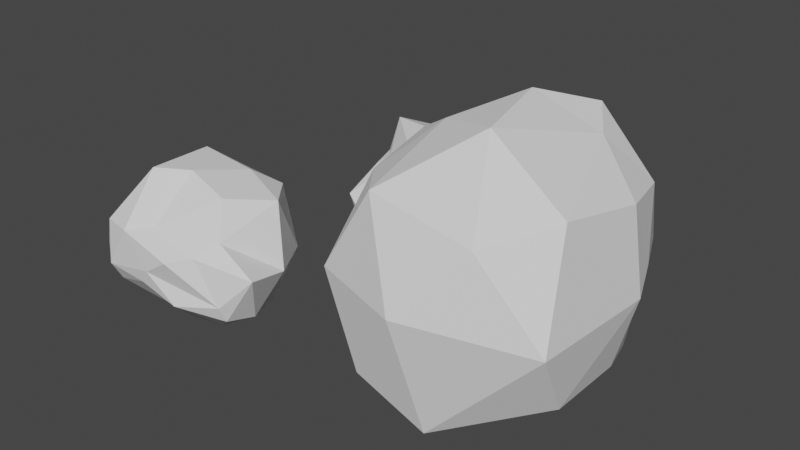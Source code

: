 # Source: Tiles.blend  (saved by Blender 3.3.6; exported with 4.5.12 LTS)
import bpy
from mathutils import Matrix  # noqa: F401  (used for matrix-valued properties, if any)

bpy.ops.wm.read_factory_settings(use_empty=True)
scene = bpy.context.scene
scene.name = 'Scene'

# ---- collections
col_collection = bpy.data.collections.new('Collection'); scene.collection.children.link(col_collection)

# ---- world
world_world = bpy.data.worlds.new('World'); scene.world = world_world
world_world.use_nodes = True; world_world.node_tree.nodes.clear()
_N = world_world.node_tree.nodes; _L = world_world.node_tree.links
n0 = _N.new('ShaderNodeOutputWorld'); n0.name = 'World Output'; n0.location = (300, 300)
n1 = _N.new('ShaderNodeBackground'); n1.name = 'Background'; n1.location = (10, 300)
n1.inputs[0].default_value = (0.05088, 0.05088, 0.05088, 1.0)
_L.new(n1.outputs[0], n0.inputs[0])
n0.is_active_output = True
world_world.color = (0.05088, 0.05088, 0.05088)
world_world.use_sun_shadow = False
world_world.sun_shadow_jitter_overblur = 0.0

# ---- cameras
cam_camera = bpy.data.cameras.new('Camera')
cam_camera.clip_end = 100.0
cam_camera.ortho_scale = 7.314

# ---- meshes
me_icosphere = bpy.data.meshes.new('Icosphere')
me_icosphere.from_pydata([(0.1012, -0.5773, 0.5672), (0.4, -0.8208, -0.4079), (0.983, -0.1301, 0.1294), (0.2363, 0.1842, 0.9527), (-0.3725, -0.1869, 0.5851), (-0.5652, -0.8249, 0.009038), (0.3246, 0.00147, -1.061), (0.4892, 0.9963, 0.007617), (-0.3812, 0.6692, 0.3564), (-0.5465, 0.1377, -0.1807), (-0.3374, -0.1894, -0.6471), (-0.1994, 0.6339, -0.5755), (0.3777, -0.4449, 0.4573), (0.1735, -0.6868, 0.2691), (0.7874, -0.5531, -0.108), (-0.09712, -0.9673, -0.2344), (-0.1847, -0.5425, 0.3887), (0.2434, -0.4245, 0.963), (1.076, -0.05611, 0.7693), (-0.1884, -0.3567, 0.6034), (-0.3163, -0.03973, 1.076), (-0.4156, -0.3838, 0.4352), (0.01289, -0.6545, -0.756), (-0.5545, -0.6569, -0.5109), (0.918, 0.003917, -0.3965), (0.5753, -0.4021, -0.7123), (0.7212, 0.7547, 0.6518), (0.8267, 0.394, 0.1922), (-0.3709, 0.06064, 0.5429), (-0.1992, 0.5872, 0.8164), (-0.5028, -0.2776, -0.13), (-0.5284, -0.1259, 0.3978), (-0.01189, 0.1713, -1.007), (0.4835, 0.6206, -0.6003), (-0.07667, 0.9357, 0.2354), (-0.6997, 0.4672, 0.1681), (-0.5115, -0.03673, -0.4919), (-0.0007563, 0.4691, -0.6544), (-0.2876, 0.3666, -0.8239), (-0.2019, 0.6009, -0.338), (-0.4535, 0.8706, -0.2475), (-0.7518, 0.4187, -0.6354)], [], [(0, 13, 12), (1, 13, 15), (0, 12, 17), (0, 17, 19), (0, 19, 16), (1, 15, 22), (2, 14, 24), (3, 18, 26), (4, 20, 28), (5, 21, 30), (1, 22, 25), (2, 24, 27), (3, 26, 29), (4, 28, 31), (5, 30, 23), (6, 32, 37), (7, 33, 39), (8, 34, 40), (9, 35, 41), (10, 36, 38), (38, 41, 11), (38, 36, 41), (36, 9, 41), (41, 40, 11), (41, 35, 40), (35, 8, 40), (40, 39, 11), (40, 34, 39), (34, 7, 39), (39, 37, 11), (39, 33, 37), (33, 6, 37), (37, 38, 11), (37, 32, 38), (32, 10, 38), (23, 36, 10), (23, 30, 36), (30, 9, 36), (31, 35, 9), (31, 28, 35), (28, 8, 35), (29, 34, 8), (29, 26, 34), (26, 7, 34), (27, 33, 7), (27, 24, 33), (24, 6, 33), (25, 32, 6), (25, 22, 32), (22, 10, 32), (30, 31, 9), (30, 21, 31), (21, 4, 31), (28, 29, 8), (28, 20, 29), (20, 3, 29), (26, 27, 7), (26, 18, 27), (18, 2, 27), (24, 25, 6), (24, 14, 25), (14, 1, 25), (22, 23, 10), (22, 15, 23), (15, 5, 23), (16, 21, 5), (16, 19, 21), (19, 4, 21), (19, 20, 4), (19, 17, 20), (17, 3, 20), (17, 18, 3), (17, 12, 18), (12, 2, 18), (15, 16, 5), (15, 13, 16), (13, 0, 16), (12, 14, 2), (12, 13, 14), (13, 1, 14)])
_uv = me_icosphere.uv_layers.new(name='UVMap')
_uv.uv.foreach_set('vector', [0.1818, 0.0, 0.2273, 0.07873, 0.1364, 0.07873, 0.2727, 0.1575, 0.3182, 0.07873, 0.3636, 0.1575, 0.9091, 0.0, 0.9545, 0.07873, 0.8636, 0.07873, 0.7273, 0.0, 0.7727, 0.07873, 0.6818, 0.07873, 0.5455, 0.0, 0.5909, 0.07873, 0.5, 0.07873, 0.2727, 0.1575, 0.3636, 0.1575, 0.3182, 0.2362, 0.09091, 0.1575, 0.1818, 0.1575, 0.1364, 0.2362, 0.8182, 0.1575, 0.9091, 0.1575, 0.8636, 0.2362, 0.6364, 0.1575, 0.7273, 0.1575, 0.6818, 0.2362, 0.4545, 0.1575, 0.5455, 0.1575, 0.5, 0.2362, 0.2727, 0.1575, 0.3182, 0.2362, 0.2273, 0.2362, 0.09091, 0.1575, 0.1364, 0.2362, 0.04546, 0.2362, 0.8182, 0.1575, 0.8636, 0.2362, 0.7727, 0.2362, 0.6364, 0.1575, 0.6818, 0.2362, 0.5909, 0.2362, 0.4545, 0.1575, 0.5, 0.2362, 0.4091, 0.2362, 0.1818, 0.3149, 0.2727, 0.3149, 0.2273, 0.3937, 0.0, 0.3149, 0.09091, 0.3149, 0.04546, 0.3937, 0.7273, 0.3149, 0.8182, 0.3149, 0.7727, 0.3937, 0.5455, 0.3149, 0.6364, 0.3149, 0.5909, 0.3937, 0.3636, 0.3149, 0.4545, 0.3149, 0.4091, 0.3937, 0.4091, 0.3937, 0.5, 0.3937, 0.4545, 0.4724, 0.4091, 0.3937, 0.4545, 0.3149, 0.5, 0.3937, 0.4545, 0.3149, 0.5455, 0.3149, 0.5, 0.3937, 0.5909, 0.3937, 0.6818, 0.3937, 0.6364, 0.4724, 0.5909, 0.3937, 0.6364, 0.3149, 0.6818, 0.3937, 0.6364, 0.3149, 0.7273, 0.3149, 0.6818, 0.3937, 0.7727, 0.3937, 0.8636, 0.3937, 0.8182, 0.4724, 0.7727, 0.3937, 0.8182, 0.3149, 0.8636, 0.3937, 0.8182, 0.3149, 0.9091, 0.3149, 0.8636, 0.3937, 0.04546, 0.3937, 0.1364, 0.3937, 0.09091, 0.4724, 0.04546, 0.3937, 0.09091, 0.3149, 0.1364, 0.3937, 0.09091, 0.3149, 0.1818, 0.3149, 0.1364, 0.3937, 0.2273, 0.3937, 0.3182, 0.3937, 0.2727, 0.4724, 0.2273, 0.3937, 0.2727, 0.3149, 0.3182, 0.3937, 0.2727, 0.3149, 0.3636, 0.3149, 0.3182, 0.3937, 0.4091, 0.2362, 0.4545, 0.3149, 0.3636, 0.3149, 0.4091, 0.2362, 0.5, 0.2362, 0.4545, 0.3149, 0.5, 0.2362, 0.5455, 0.3149, 0.4545, 0.3149, 0.5909, 0.2362, 0.6364, 0.3149, 0.5455, 0.3149, 0.5909, 0.2362, 0.6818, 0.2362, 0.6364, 0.3149, 0.6818, 0.2362, 0.7273, 0.3149, 0.6364, 0.3149, 0.7727, 0.2362, 0.8182, 0.3149, 0.7273, 0.3149, 0.7727, 0.2362, 0.8636, 0.2362, 0.8182, 0.3149, 0.8636, 0.2362, 0.9091, 0.3149, 0.8182, 0.3149, 0.04546, 0.2362, 0.09091, 0.3149, 0.0, 0.3149, 0.04546, 0.2362, 0.1364, 0.2362, 0.09091, 0.3149, 0.1364, 0.2362, 0.1818, 0.3149, 0.09091, 0.3149, 0.2273, 0.2362, 0.2727, 0.3149, 0.1818, 0.3149, 0.2273, 0.2362, 0.3182, 0.2362, 0.2727, 0.3149, 0.3182, 0.2362, 0.3636, 0.3149, 0.2727, 0.3149, 0.5, 0.2362, 0.5909, 0.2362, 0.5455, 0.3149, 0.5, 0.2362, 0.5455, 0.1575, 0.5909, 0.2362, 0.5455, 0.1575, 0.6364, 0.1575, 0.5909, 0.2362, 0.6818, 0.2362, 0.7727, 0.2362, 0.7273, 0.3149, 0.6818, 0.2362, 0.7273, 0.1575, 0.7727, 0.2362, 0.7273, 0.1575, 0.8182, 0.1575, 0.7727, 0.2362, 0.8636, 0.2362, 0.9545, 0.2362, 0.9091, 0.3149, 0.8636, 0.2362, 0.9091, 0.1575, 0.9545, 0.2362, 0.9091, 0.1575, 1.0, 0.1575, 0.9545, 0.2362, 0.1364, 0.2362, 0.2273, 0.2362, 0.1818, 0.3149, 0.1364, 0.2362, 0.1818, 0.1575, 0.2273, 0.2362, 0.1818, 0.1575, 0.2727, 0.1575, 0.2273, 0.2362, 0.3182, 0.2362, 0.4091, 0.2362, 0.3636, 0.3149, 0.3182, 0.2362, 0.3636, 0.1575, 0.4091, 0.2362, 0.3636, 0.1575, 0.4545, 0.1575, 0.4091, 0.2362, 0.5, 0.07873, 0.5455, 0.1575, 0.4545, 0.1575, 0.5, 0.07873, 0.5909, 0.07873, 0.5455, 0.1575, 0.5909, 0.07873, 0.6364, 0.1575, 0.5455, 0.1575, 0.6818, 0.07873, 0.7273, 0.1575, 0.6364, 0.1575, 0.6818, 0.07873, 0.7727, 0.07873, 0.7273, 0.1575, 0.7727, 0.07873, 0.8182, 0.1575, 0.7273, 0.1575, 0.8636, 0.07873, 0.9091, 0.1575, 0.8182, 0.1575, 0.8636, 0.07873, 0.9545, 0.07873, 0.9091, 0.1575, 0.9545, 0.07873, 1.0, 0.1575, 0.9091, 0.1575, 0.3636, 0.1575, 0.4091, 0.07873, 0.4545, 0.1575, 0.3636, 0.1575, 0.3182, 0.07873, 0.4091, 0.07873, 0.3182, 0.07873, 0.3636, 0.0, 0.4091, 0.07873, 0.1364, 0.07873, 0.1818, 0.1575, 0.09091, 0.1575, 0.1364, 0.07873, 0.2273, 0.07873, 0.1818, 0.1575, 0.2273, 0.07873, 0.2727, 0.1575, 0.1818, 0.1575])
me_icosphere.update()
me_icosphere_001 = bpy.data.meshes.new('Icosphere.001')
me_icosphere_001.from_pydata([(-0.009575, 0.09332, -0.9149), (0.7663, -0.3763, -0.4383), (-0.2057, -0.8195, -0.152), (-1.166, 0.00257, -0.5633), (-0.2579, 0.7133, -0.6097), (0.7525, 0.2831, -0.4172), (0.291, -0.8164, 0.2688), (-0.8514, -0.7984, 0.4092), (-1.09, 0.7472, 0.6506), (0.2846, 0.8517, 0.7168), (0.5992, -0.2797, 0.4402), (-0.1876, -0.05119, 1.001), (-0.1204, -0.2461, -0.8154), (0.2757, -0.1144, -0.8127), (0.2946, -0.7427, -0.2969), (0.8415, -0.04347, -0.4729), (0.2753, 0.2966, -0.8132), (-0.6628, -0.1757, -0.7829), (-0.8157, -0.7372, -0.3757), (-0.1415, 0.4464, -0.8437), (-0.6227, 0.5219, -0.7212), (0.1667, 0.6414, -0.6058), (1.095, -0.2299, 0.1415), (0.9457, 0.3131, 0.01889), (-0.05478, -0.8468, 0.04631), (0.7583, -0.4628, -0.2399), (-1.127, -0.6939, -0.01726), (-0.7604, -0.8973, -0.1011), (-0.9099, 0.9653, 0.07874), (-1.307, 0.5142, 0.05736), (0.5721, 0.8064, 0.0176), (-0.04491, 1.014, -0.00413), (0.4927, -0.5746, 0.318), (-0.3932, -0.8779, 0.4506), (-1.127, 0.1708, 0.7356), (-0.2718, 0.8813, 0.6891), (0.7173, 0.4514, 0.7697), (-0.1409, -0.6261, 0.5051), (0.4236, -0.08696, 0.8642), (-0.5013, -0.3649, 1.033), (-0.7248, 0.5118, 0.9723), (0.07553, 0.5607, 0.9129)], [], [(0, 13, 12), (1, 13, 15), (0, 12, 17), (0, 17, 19), (0, 19, 16), (1, 15, 22), (2, 14, 24), (3, 18, 26), (4, 20, 28), (5, 21, 30), (1, 22, 25), (2, 24, 27), (3, 26, 29), (4, 28, 31), (5, 30, 23), (6, 32, 37), (7, 33, 39), (8, 34, 40), (9, 35, 41), (10, 36, 38), (38, 41, 11), (38, 36, 41), (36, 9, 41), (41, 40, 11), (41, 35, 40), (35, 8, 40), (40, 39, 11), (40, 34, 39), (34, 7, 39), (39, 37, 11), (39, 33, 37), (33, 6, 37), (37, 38, 11), (37, 32, 38), (32, 10, 38), (23, 36, 10), (23, 30, 36), (30, 9, 36), (31, 35, 9), (31, 28, 35), (28, 8, 35), (29, 34, 8), (29, 26, 34), (26, 7, 34), (27, 33, 7), (27, 24, 33), (24, 6, 33), (25, 32, 6), (25, 22, 32), (22, 10, 32), (30, 31, 9), (30, 21, 31), (21, 4, 31), (28, 29, 8), (28, 20, 29), (20, 3, 29), (26, 27, 7), (26, 18, 27), (18, 2, 27), (24, 25, 6), (24, 14, 25), (14, 1, 25), (22, 23, 10), (22, 15, 23), (15, 5, 23), (16, 21, 5), (16, 19, 21), (19, 4, 21), (19, 20, 4), (19, 17, 20), (17, 3, 20), (17, 18, 3), (17, 12, 18), (12, 2, 18), (15, 16, 5), (15, 13, 16), (13, 0, 16), (12, 14, 2), (12, 13, 14), (13, 1, 14)])
_uv = me_icosphere_001.uv_layers.new(name='UVMap')
_uv.uv.foreach_set('vector', [0.1818, 0.0, 0.2273, 0.07873, 0.1364, 0.07873, 0.2727, 0.1575, 0.3182, 0.07873, 0.3636, 0.1575, 0.9091, 0.0, 0.9545, 0.07873, 0.8636, 0.07873, 0.7273, 0.0, 0.7727, 0.07873, 0.6818, 0.07873, 0.5455, 0.0, 0.5909, 0.07873, 0.5, 0.07873, 0.2727, 0.1575, 0.3636, 0.1575, 0.3182, 0.2362, 0.09091, 0.1575, 0.1818, 0.1575, 0.1364, 0.2362, 0.8182, 0.1575, 0.9091, 0.1575, 0.8636, 0.2362, 0.6364, 0.1575, 0.7273, 0.1575, 0.6818, 0.2362, 0.4545, 0.1575, 0.5455, 0.1575, 0.5, 0.2362, 0.2727, 0.1575, 0.3182, 0.2362, 0.2273, 0.2362, 0.09091, 0.1575, 0.1364, 0.2362, 0.04546, 0.2362, 0.8182, 0.1575, 0.8636, 0.2362, 0.7727, 0.2362, 0.6364, 0.1575, 0.6818, 0.2362, 0.5909, 0.2362, 0.4545, 0.1575, 0.5, 0.2362, 0.4091, 0.2362, 0.1818, 0.3149, 0.2727, 0.3149, 0.2273, 0.3937, 0.0, 0.3149, 0.09091, 0.3149, 0.04546, 0.3937, 0.7273, 0.3149, 0.8182, 0.3149, 0.7727, 0.3937, 0.5455, 0.3149, 0.6364, 0.3149, 0.5909, 0.3937, 0.3636, 0.3149, 0.4545, 0.3149, 0.4091, 0.3937, 0.4091, 0.3937, 0.5, 0.3937, 0.4545, 0.4724, 0.4091, 0.3937, 0.4545, 0.3149, 0.5, 0.3937, 0.4545, 0.3149, 0.5455, 0.3149, 0.5, 0.3937, 0.5909, 0.3937, 0.6818, 0.3937, 0.6364, 0.4724, 0.5909, 0.3937, 0.6364, 0.3149, 0.6818, 0.3937, 0.6364, 0.3149, 0.7273, 0.3149, 0.6818, 0.3937, 0.7727, 0.3937, 0.8636, 0.3937, 0.8182, 0.4724, 0.7727, 0.3937, 0.8182, 0.3149, 0.8636, 0.3937, 0.8182, 0.3149, 0.9091, 0.3149, 0.8636, 0.3937, 0.04546, 0.3937, 0.1364, 0.3937, 0.09091, 0.4724, 0.04546, 0.3937, 0.09091, 0.3149, 0.1364, 0.3937, 0.09091, 0.3149, 0.1818, 0.3149, 0.1364, 0.3937, 0.2273, 0.3937, 0.3182, 0.3937, 0.2727, 0.4724, 0.2273, 0.3937, 0.2727, 0.3149, 0.3182, 0.3937, 0.2727, 0.3149, 0.3636, 0.3149, 0.3182, 0.3937, 0.4091, 0.2362, 0.4545, 0.3149, 0.3636, 0.3149, 0.4091, 0.2362, 0.5, 0.2362, 0.4545, 0.3149, 0.5, 0.2362, 0.5455, 0.3149, 0.4545, 0.3149, 0.5909, 0.2362, 0.6364, 0.3149, 0.5455, 0.3149, 0.5909, 0.2362, 0.6818, 0.2362, 0.6364, 0.3149, 0.6818, 0.2362, 0.7273, 0.3149, 0.6364, 0.3149, 0.7727, 0.2362, 0.8182, 0.3149, 0.7273, 0.3149, 0.7727, 0.2362, 0.8636, 0.2362, 0.8182, 0.3149, 0.8636, 0.2362, 0.9091, 0.3149, 0.8182, 0.3149, 0.04546, 0.2362, 0.09091, 0.3149, 0.0, 0.3149, 0.04546, 0.2362, 0.1364, 0.2362, 0.09091, 0.3149, 0.1364, 0.2362, 0.1818, 0.3149, 0.09091, 0.3149, 0.2273, 0.2362, 0.2727, 0.3149, 0.1818, 0.3149, 0.2273, 0.2362, 0.3182, 0.2362, 0.2727, 0.3149, 0.3182, 0.2362, 0.3636, 0.3149, 0.2727, 0.3149, 0.5, 0.2362, 0.5909, 0.2362, 0.5455, 0.3149, 0.5, 0.2362, 0.5455, 0.1575, 0.5909, 0.2362, 0.5455, 0.1575, 0.6364, 0.1575, 0.5909, 0.2362, 0.6818, 0.2362, 0.7727, 0.2362, 0.7273, 0.3149, 0.6818, 0.2362, 0.7273, 0.1575, 0.7727, 0.2362, 0.7273, 0.1575, 0.8182, 0.1575, 0.7727, 0.2362, 0.8636, 0.2362, 0.9545, 0.2362, 0.9091, 0.3149, 0.8636, 0.2362, 0.9091, 0.1575, 0.9545, 0.2362, 0.9091, 0.1575, 1.0, 0.1575, 0.9545, 0.2362, 0.1364, 0.2362, 0.2273, 0.2362, 0.1818, 0.3149, 0.1364, 0.2362, 0.1818, 0.1575, 0.2273, 0.2362, 0.1818, 0.1575, 0.2727, 0.1575, 0.2273, 0.2362, 0.3182, 0.2362, 0.4091, 0.2362, 0.3636, 0.3149, 0.3182, 0.2362, 0.3636, 0.1575, 0.4091, 0.2362, 0.3636, 0.1575, 0.4545, 0.1575, 0.4091, 0.2362, 0.5, 0.07873, 0.5455, 0.1575, 0.4545, 0.1575, 0.5, 0.07873, 0.5909, 0.07873, 0.5455, 0.1575, 0.5909, 0.07873, 0.6364, 0.1575, 0.5455, 0.1575, 0.6818, 0.07873, 0.7273, 0.1575, 0.6364, 0.1575, 0.6818, 0.07873, 0.7727, 0.07873, 0.7273, 0.1575, 0.7727, 0.07873, 0.8182, 0.1575, 0.7273, 0.1575, 0.8636, 0.07873, 0.9091, 0.1575, 0.8182, 0.1575, 0.8636, 0.07873, 0.9545, 0.07873, 0.9091, 0.1575, 0.9545, 0.07873, 1.0, 0.1575, 0.9091, 0.1575, 0.3636, 0.1575, 0.4091, 0.07873, 0.4545, 0.1575, 0.3636, 0.1575, 0.3182, 0.07873, 0.4091, 0.07873, 0.3182, 0.07873, 0.3636, 0.0, 0.4091, 0.07873, 0.1364, 0.07873, 0.1818, 0.1575, 0.09091, 0.1575, 0.1364, 0.07873, 0.2273, 0.07873, 0.1818, 0.1575, 0.2273, 0.07873, 0.2727, 0.1575, 0.1818, 0.1575])
me_icosphere_001.update()
me_icosphere_002 = bpy.data.meshes.new('Icosphere.002')
me_icosphere_002.from_pydata([(0.06738, 0.5049, -1.105), (1.079, -0.7394, -0.6806), (-0.5047, -1.286, -0.886), (-1.692, 0.0153, -0.9288), (-0.4164, 1.283, -0.6314), (0.727, 0.5215, -0.8563), (0.584, -1.177, 0.5692), (-0.9542, -0.679, 0.5435), (-1.092, 0.6575, 0.5103), (0.3, 0.9437, 0.4945), (1.053, 0.004927, 0.6982), (-0.04724, 0.1234, 1.256), (-0.2684, -0.3789, -1.107), (0.4993, -0.24, -1.209), (0.173, -1.207, -1.149), (1.01, -0.04177, -0.6633), (0.477, 0.5826, -1.073), (-0.8637, -0.05219, -1.299), (-1.039, -0.7765, -0.9121), (-0.2608, 0.8879, -1.122), (-1.194, 0.8975, -0.9228), (0.3387, 1.062, -0.7021), (1.167, 0.01258, -0.02567), (1.03, 0.2806, 0.1016), (0.08286, -1.51, -0.05512), (1.19, -1.078, -0.07531), (-1.487, -0.4116, -0.07965), (-0.9246, -1.239, -0.1153), (-0.8849, 1.121, -0.1811), (-1.71, 0.5476, -0.07725), (0.6301, 0.9387, -0.05361), (0.01212, 1.127, -0.2913), (1.01, -0.7169, 0.7844), (-0.4047, -1.222, 0.707), (-1.135, 0.0535, 0.6486), (-0.3167, 0.8369, 0.452), (0.8399, 0.5391, 0.6325), (0.2413, -0.6548, 1.223), (0.5331, 0.2645, 1.012), (-0.4986, -0.3404, 1.007), (-0.4352, 0.4149, 0.8723), (0.2633, 0.5906, 1.114)], [], [(0, 13, 12), (1, 13, 15), (0, 12, 17), (0, 17, 19), (0, 19, 16), (1, 15, 22), (2, 14, 24), (3, 18, 26), (4, 20, 28), (5, 21, 30), (1, 22, 25), (2, 24, 27), (3, 26, 29), (4, 28, 31), (5, 30, 23), (6, 32, 37), (7, 33, 39), (8, 34, 40), (9, 35, 41), (10, 36, 38), (38, 41, 11), (38, 36, 41), (36, 9, 41), (41, 40, 11), (41, 35, 40), (35, 8, 40), (40, 39, 11), (40, 34, 39), (34, 7, 39), (39, 37, 11), (39, 33, 37), (33, 6, 37), (37, 38, 11), (37, 32, 38), (32, 10, 38), (23, 36, 10), (23, 30, 36), (30, 9, 36), (31, 35, 9), (31, 28, 35), (28, 8, 35), (29, 34, 8), (29, 26, 34), (26, 7, 34), (27, 33, 7), (27, 24, 33), (24, 6, 33), (25, 32, 6), (25, 22, 32), (22, 10, 32), (30, 31, 9), (30, 21, 31), (21, 4, 31), (28, 29, 8), (28, 20, 29), (20, 3, 29), (26, 27, 7), (26, 18, 27), (18, 2, 27), (24, 25, 6), (24, 14, 25), (14, 1, 25), (22, 23, 10), (22, 15, 23), (15, 5, 23), (16, 21, 5), (16, 19, 21), (19, 4, 21), (19, 20, 4), (19, 17, 20), (17, 3, 20), (17, 18, 3), (17, 12, 18), (12, 2, 18), (15, 16, 5), (15, 13, 16), (13, 0, 16), (12, 14, 2), (12, 13, 14), (13, 1, 14)])
_uv = me_icosphere_002.uv_layers.new(name='UVMap')
_uv.uv.foreach_set('vector', [0.1818, 0.0, 0.2273, 0.07873, 0.1364, 0.07873, 0.2727, 0.1575, 0.3182, 0.07873, 0.3636, 0.1575, 0.9091, 0.0, 0.9545, 0.07873, 0.8636, 0.07873, 0.7273, 0.0, 0.7727, 0.07873, 0.6818, 0.07873, 0.5455, 0.0, 0.5909, 0.07873, 0.5, 0.07873, 0.2727, 0.1575, 0.3636, 0.1575, 0.3182, 0.2362, 0.09091, 0.1575, 0.1818, 0.1575, 0.1364, 0.2362, 0.8182, 0.1575, 0.9091, 0.1575, 0.8636, 0.2362, 0.6364, 0.1575, 0.7273, 0.1575, 0.6818, 0.2362, 0.4545, 0.1575, 0.5455, 0.1575, 0.5, 0.2362, 0.2727, 0.1575, 0.3182, 0.2362, 0.2273, 0.2362, 0.09091, 0.1575, 0.1364, 0.2362, 0.04546, 0.2362, 0.8182, 0.1575, 0.8636, 0.2362, 0.7727, 0.2362, 0.6364, 0.1575, 0.6818, 0.2362, 0.5909, 0.2362, 0.4545, 0.1575, 0.5, 0.2362, 0.4091, 0.2362, 0.1818, 0.3149, 0.2727, 0.3149, 0.2273, 0.3937, 0.0, 0.3149, 0.09091, 0.3149, 0.04546, 0.3937, 0.7273, 0.3149, 0.8182, 0.3149, 0.7727, 0.3937, 0.5455, 0.3149, 0.6364, 0.3149, 0.5909, 0.3937, 0.3636, 0.3149, 0.4545, 0.3149, 0.4091, 0.3937, 0.4091, 0.3937, 0.5, 0.3937, 0.4545, 0.4724, 0.4091, 0.3937, 0.4545, 0.3149, 0.5, 0.3937, 0.4545, 0.3149, 0.5455, 0.3149, 0.5, 0.3937, 0.5909, 0.3937, 0.6818, 0.3937, 0.6364, 0.4724, 0.5909, 0.3937, 0.6364, 0.3149, 0.6818, 0.3937, 0.6364, 0.3149, 0.7273, 0.3149, 0.6818, 0.3937, 0.7727, 0.3937, 0.8636, 0.3937, 0.8182, 0.4724, 0.7727, 0.3937, 0.8182, 0.3149, 0.8636, 0.3937, 0.8182, 0.3149, 0.9091, 0.3149, 0.8636, 0.3937, 0.04546, 0.3937, 0.1364, 0.3937, 0.09091, 0.4724, 0.04546, 0.3937, 0.09091, 0.3149, 0.1364, 0.3937, 0.09091, 0.3149, 0.1818, 0.3149, 0.1364, 0.3937, 0.2273, 0.3937, 0.3182, 0.3937, 0.2727, 0.4724, 0.2273, 0.3937, 0.2727, 0.3149, 0.3182, 0.3937, 0.2727, 0.3149, 0.3636, 0.3149, 0.3182, 0.3937, 0.4091, 0.2362, 0.4545, 0.3149, 0.3636, 0.3149, 0.4091, 0.2362, 0.5, 0.2362, 0.4545, 0.3149, 0.5, 0.2362, 0.5455, 0.3149, 0.4545, 0.3149, 0.5909, 0.2362, 0.6364, 0.3149, 0.5455, 0.3149, 0.5909, 0.2362, 0.6818, 0.2362, 0.6364, 0.3149, 0.6818, 0.2362, 0.7273, 0.3149, 0.6364, 0.3149, 0.7727, 0.2362, 0.8182, 0.3149, 0.7273, 0.3149, 0.7727, 0.2362, 0.8636, 0.2362, 0.8182, 0.3149, 0.8636, 0.2362, 0.9091, 0.3149, 0.8182, 0.3149, 0.04546, 0.2362, 0.09091, 0.3149, 0.0, 0.3149, 0.04546, 0.2362, 0.1364, 0.2362, 0.09091, 0.3149, 0.1364, 0.2362, 0.1818, 0.3149, 0.09091, 0.3149, 0.2273, 0.2362, 0.2727, 0.3149, 0.1818, 0.3149, 0.2273, 0.2362, 0.3182, 0.2362, 0.2727, 0.3149, 0.3182, 0.2362, 0.3636, 0.3149, 0.2727, 0.3149, 0.5, 0.2362, 0.5909, 0.2362, 0.5455, 0.3149, 0.5, 0.2362, 0.5455, 0.1575, 0.5909, 0.2362, 0.5455, 0.1575, 0.6364, 0.1575, 0.5909, 0.2362, 0.6818, 0.2362, 0.7727, 0.2362, 0.7273, 0.3149, 0.6818, 0.2362, 0.7273, 0.1575, 0.7727, 0.2362, 0.7273, 0.1575, 0.8182, 0.1575, 0.7727, 0.2362, 0.8636, 0.2362, 0.9545, 0.2362, 0.9091, 0.3149, 0.8636, 0.2362, 0.9091, 0.1575, 0.9545, 0.2362, 0.9091, 0.1575, 1.0, 0.1575, 0.9545, 0.2362, 0.1364, 0.2362, 0.2273, 0.2362, 0.1818, 0.3149, 0.1364, 0.2362, 0.1818, 0.1575, 0.2273, 0.2362, 0.1818, 0.1575, 0.2727, 0.1575, 0.2273, 0.2362, 0.3182, 0.2362, 0.4091, 0.2362, 0.3636, 0.3149, 0.3182, 0.2362, 0.3636, 0.1575, 0.4091, 0.2362, 0.3636, 0.1575, 0.4545, 0.1575, 0.4091, 0.2362, 0.5, 0.07873, 0.5455, 0.1575, 0.4545, 0.1575, 0.5, 0.07873, 0.5909, 0.07873, 0.5455, 0.1575, 0.5909, 0.07873, 0.6364, 0.1575, 0.5455, 0.1575, 0.6818, 0.07873, 0.7273, 0.1575, 0.6364, 0.1575, 0.6818, 0.07873, 0.7727, 0.07873, 0.7273, 0.1575, 0.7727, 0.07873, 0.8182, 0.1575, 0.7273, 0.1575, 0.8636, 0.07873, 0.9091, 0.1575, 0.8182, 0.1575, 0.8636, 0.07873, 0.9545, 0.07873, 0.9091, 0.1575, 0.9545, 0.07873, 1.0, 0.1575, 0.9091, 0.1575, 0.3636, 0.1575, 0.4091, 0.07873, 0.4545, 0.1575, 0.3636, 0.1575, 0.3182, 0.07873, 0.4091, 0.07873, 0.3182, 0.07873, 0.3636, 0.0, 0.4091, 0.07873, 0.1364, 0.07873, 0.1818, 0.1575, 0.09091, 0.1575, 0.1364, 0.07873, 0.2273, 0.07873, 0.1818, 0.1575, 0.2273, 0.07873, 0.2727, 0.1575, 0.1818, 0.1575])
me_icosphere_002.update()

# ---- objects
ob_camera = bpy.data.objects.new('Camera', cam_camera)
ob_icosphere = bpy.data.objects.new('Icosphere', me_icosphere)
ob_icosphere_001 = bpy.data.objects.new('Icosphere.001', me_icosphere_001)
ob_icosphere_002 = bpy.data.objects.new('Icosphere.002', me_icosphere_002)

# ---- transforms, parenting, visibility, modifiers, constraints
ob_camera.location = (7.359, -6.926, 4.958)
ob_camera.rotation_euler = (1.109, 0.0, 0.8149)
ob_camera.lock_rotations_4d = False
ob_camera.empty_display_type = 'ARROWS'
ob_camera.color = (0.0, 0.0, 0.0, 0.0)
ob_camera.display_type = 'WIRE'
ob_camera.lineart.crease_threshold = 0.0
ob_icosphere.location = (0.2467, 0.0, 0.4083)
ob_icosphere.scale = (0.6587, 0.6587, 0.6587)
_m = ob_icosphere.modifiers.new('Array', 'ARRAY')
_m.count = 1
_m.relative_offset_displace = (0.8, -0.6, 0.0)
ob_icosphere_001.location = (-0.05612, -2.201, 0.3874)
ob_icosphere_001.scale = (0.757, 0.757, 0.757)
_m = ob_icosphere_001.modifiers.new('Array', 'ARRAY')
_m.count = 1
_m.relative_offset_displace = (0.8, -0.6, 0.0)
ob_icosphere_002.location = (2.538, -1.15, 1.093)
ob_icosphere_002.scale = (0.9525, 0.9525, 0.9525)

# ---- collection membership
col_collection.objects.link(ob_camera)
col_collection.objects.link(ob_icosphere)
col_collection.objects.link(ob_icosphere_001)
col_collection.objects.link(ob_icosphere_002)

# ---- scene / render settings (as saved in the file)
scene.camera = ob_camera
scene.frame_start = 1; scene.frame_end = 250; scene.frame_set(1)
scene.render.engine = 'BLENDER_EEVEE_NEXT'
scene.cycles.sampling_pattern = 'TABULATED_SOBOL'
scene.cycles.use_light_tree = False
scene.view_settings.view_transform = 'Filmic'
bpy.context.view_layer.update()

# ---- added for rendering (the .blend has no usable light): sun
light_auto_sun = bpy.data.lights.new('AutoSun', 'SUN')
light_auto_sun.energy = 3.0
light_auto_sun.angle = 0.0523599
ob_auto_sun = bpy.data.objects.new('AutoSun', light_auto_sun)
scene.collection.objects.link(ob_auto_sun)
ob_auto_sun.rotation_euler = (0.872665, 0.174533, 0.523599)
bpy.context.view_layer.update()
